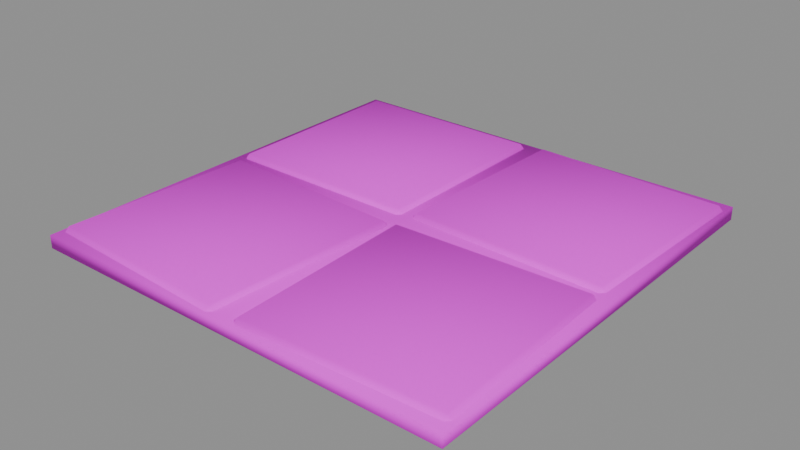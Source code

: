 # Source: PR_Building_Zemin_Tas.blend  (saved by Blender 5.2.45; exported with 4.5.12 LTS)
import bpy
from mathutils import Matrix  # noqa: F401  (used for matrix-valued properties, if any)

bpy.ops.wm.read_factory_settings(use_empty=True)
scene = bpy.context.scene
scene.name = 'Scene'

# ---- images (referenced by path relative to the original .blend; pixels are not part of the script)
import os
ASSET_DIR = os.environ.get("B2B_ASSET_DIR", "")  # directory of the original .blend (textures are referenced by path, not embedded)
HERE = os.path.dirname(os.path.abspath(__file__))  # packed textures are extracted next to this script under _unpacked/

def load_image(name, relpath, width, height, colorspace="sRGB"):
    """Load a texture the original file referenced (path relative to the .blend, or extracted next to this script)."""
    p = next((c for c in (os.path.join(HERE, relpath), os.path.join(ASSET_DIR, relpath)) if relpath and os.path.exists(c)), "")
    if p:
        img = bpy.data.images.load(p, check_existing=True)
        img.name = name
    else:  # same state as the original file: an image datablock whose file is absent (Cycles renders it pink)
        img = bpy.data.images.new(name, width, height)
        img.source = "FILE"
        img.filepath = "//" + (relpath or name)
    img.colorspace_settings.name = colorspace
    return img
img_t_palette_main = load_image('T_Palette_Main', 'T_Palette_Main.png', 1024, 1024, 'sRGB')

# ---- materials (node trees are filled in below, after node groups)
mat_m_palette = bpy.data.materials.new('M_Palette')

# ---- material node trees
mat_m_palette.use_nodes = True; mat_m_palette.node_tree.nodes.clear()
_N = mat_m_palette.node_tree.nodes; _L = mat_m_palette.node_tree.links
n0 = _N.new('ShaderNodeBsdfPrincipled'); n0.name = 'Principled BSDF'; n0.location = (-200, 100)
n0.inputs[2].default_value = 0.75
n0.inputs[10].default_value = 0.005
n0.inputs[13].default_value = 0.2
n1 = _N.new('ShaderNodeOutputMaterial'); n1.name = 'Material Output'; n1.location = (200, 100)
n2 = _N.new('ShaderNodeTexImage'); n2.name = 'Image Texture'; n2.location = (0, 0)
n2.image = img_t_palette_main
n2.interpolation = 'Closest'
_L.new(n0.outputs[0], n1.inputs[0])
_L.new(n2.outputs[0], n0.inputs[0])
n1.is_active_output = True

# ---- meshes
me_pr_building_zemin_tas = bpy.data.meshes.new('PR_Building_Zemin_Tas')
me_pr_building_zemin_tas.from_pydata([(-0.5, -0.5, 0.0), (-0.5, -0.5, 0.03), (-0.5, 0.5, 0.0), (-0.5, 0.5, 0.03), (0.5, -0.5, 0.0), (0.5, -0.5, 0.03), (0.5, 0.5, 0.0), (0.5, 0.5, 0.03), (-0.4865, -0.4629, 0.01), (-0.487, -0.4729, 0.02), (-0.4965, -0.4624, 0.02), (-0.487, -0.4729, 0.03), (-0.4865, -0.4629, 0.04), (-0.4965, -0.4624, 0.03), (-0.4629, -0.01353, 0.01), (-0.4729, -0.01301, 0.02), (-0.4624, -0.003546, 0.02), (-0.4629, -0.01353, 0.04), (-0.4624, -0.003546, 0.03), (-0.4729, -0.01301, 0.03), (-0.03708, -0.4865, 0.01), (-0.0271, -0.487, 0.02), (-0.03761, -0.4965, 0.02), (-0.03708, -0.4865, 0.04), (-0.03761, -0.4965, 0.03), (-0.0271, -0.487, 0.03), (-0.01353, -0.03708, 0.01), (-0.01301, -0.0271, 0.02), (-0.003546, -0.03761, 0.02), (-0.01353, -0.03708, 0.04), (-0.003546, -0.03761, 0.03), (-0.01301, -0.0271, 0.03), (0.03299, -0.4827, 0.01), (0.03334, -0.4927, 0.02), (0.023, -0.4831, 0.02), (0.03334, -0.4927, 0.03), (0.03299, -0.4827, 0.04), (0.023, -0.4831, 0.03), (0.01728, -0.03299, 0.01), (0.007291, -0.03334, 0.02), (0.01694, -0.023, 0.02), (0.01728, -0.03299, 0.04), (0.01694, -0.023, 0.03), (0.007291, -0.03334, 0.03), (0.4827, -0.467, 0.01), (0.4927, -0.4667, 0.02), (0.4831, -0.477, 0.02), (0.4827, -0.467, 0.04), (0.4831, -0.477, 0.03), (0.4927, -0.4667, 0.03), (0.467, -0.01728, 0.01), (0.4667, -0.007291, 0.02), (0.477, -0.01694, 0.02), (0.467, -0.01728, 0.04), (0.477, -0.01694, 0.03), (0.4667, -0.007291, 0.03), (-0.475, 0.025, 0.01), (-0.475, 0.015, 0.02), (-0.485, 0.025, 0.02), (-0.475, 0.015, 0.03), (-0.475, 0.025, 0.04), (-0.485, 0.025, 0.03), (-0.475, 0.475, 0.01), (-0.485, 0.475, 0.02), (-0.475, 0.485, 0.02), (-0.475, 0.475, 0.04), (-0.475, 0.485, 0.03), (-0.485, 0.475, 0.03), (-0.025, 0.025, 0.01), (-0.015, 0.025, 0.02), (-0.025, 0.015, 0.02), (-0.025, 0.025, 0.04), (-0.025, 0.015, 0.03), (-0.015, 0.025, 0.03), (-0.025, 0.475, 0.01), (-0.025, 0.485, 0.02), (-0.015, 0.475, 0.02), (-0.025, 0.475, 0.04), (-0.015, 0.475, 0.03), (-0.025, 0.485, 0.03), (0.01728, 0.03299, 0.01), (0.01694, 0.023, 0.02), (0.007291, 0.03334, 0.02), (0.01694, 0.023, 0.03), (0.01728, 0.03299, 0.04), (0.007291, 0.03334, 0.03), (0.03299, 0.4827, 0.01), (0.023, 0.4831, 0.02), (0.03334, 0.4927, 0.02), (0.03299, 0.4827, 0.04), (0.03334, 0.4927, 0.03), (0.023, 0.4831, 0.03), (0.467, 0.01728, 0.01), (0.477, 0.01694, 0.02), (0.4667, 0.007291, 0.02), (0.467, 0.01728, 0.04), (0.4667, 0.007291, 0.03), (0.477, 0.01694, 0.03), (0.4827, 0.467, 0.01), (0.4831, 0.477, 0.02), (0.4927, 0.4667, 0.02), (0.4827, 0.467, 0.04), (0.4927, 0.4667, 0.03), (0.4831, 0.477, 0.03)], [], [(0, 1, 3, 2), (2, 3, 7, 6), (6, 7, 5, 4), (4, 5, 1, 0), (2, 6, 4, 0), (7, 3, 1, 5), (8, 9, 10), (11, 12, 13), (14, 15, 16), (17, 18, 19), (20, 21, 22), (23, 24, 25), (26, 27, 28), (29, 30, 31), (14, 8, 10, 15), (9, 11, 13, 10), (12, 17, 19, 13), (18, 16, 15, 19), (26, 14, 16, 27), (17, 29, 31, 18), (30, 28, 27, 31), (20, 26, 28, 21), (29, 23, 25, 30), (24, 22, 21, 25), (8, 20, 22, 9), (23, 12, 11, 24), (14, 26, 20, 8), (10, 13, 19, 15), (22, 24, 11, 9), (29, 17, 12, 23), (16, 18, 31, 27), (28, 30, 25, 21), (32, 33, 34), (35, 36, 37), (38, 39, 40), (41, 42, 43), (44, 45, 46), (47, 48, 49), (50, 51, 52), (53, 54, 55), (38, 32, 34, 39), (33, 35, 37, 34), (36, 41, 43, 37), (42, 40, 39, 43), (50, 38, 40, 51), (41, 53, 55, 42), (54, 52, 51, 55), (44, 50, 52, 45), (53, 47, 49, 54), (48, 46, 45, 49), (32, 44, 46, 33), (47, 36, 35, 48), (38, 50, 44, 32), (34, 37, 43, 39), (46, 48, 35, 33), (53, 41, 36, 47), (40, 42, 55, 51), (52, 54, 49, 45), (56, 57, 58), (59, 60, 61), (62, 63, 64), (65, 66, 67), (68, 69, 70), (71, 72, 73), (74, 75, 76), (77, 78, 79), (62, 56, 58, 63), (57, 59, 61, 58), (60, 65, 67, 61), (66, 64, 63, 67), (74, 62, 64, 75), (65, 77, 79, 66), (78, 76, 75, 79), (68, 74, 76, 69), (77, 71, 73, 78), (72, 70, 69, 73), (56, 68, 70, 57), (71, 60, 59, 72), (62, 74, 68, 56), (58, 61, 67, 63), (70, 72, 59, 57), (77, 65, 60, 71), (64, 66, 79, 75), (76, 78, 73, 69), (80, 81, 82), (83, 84, 85), (86, 87, 88), (89, 90, 91), (92, 93, 94), (95, 96, 97), (98, 99, 100), (101, 102, 103), (86, 80, 82, 87), (81, 83, 85, 82), (84, 89, 91, 85), (90, 88, 87, 91), (98, 86, 88, 99), (89, 101, 103, 90), (102, 100, 99, 103), (92, 98, 100, 93), (101, 95, 97, 102), (96, 94, 93, 97), (80, 92, 94, 81), (95, 84, 83, 96), (86, 98, 92, 80), (82, 85, 91, 87), (94, 96, 83, 81), (101, 89, 84, 95), (88, 90, 103, 99), (100, 102, 97, 93)])
me_pr_building_zemin_tas.polygons.foreach_set('use_smooth', [True] * 110)
_k = set([(0, 1), (0, 2), (0, 4), (1, 3), (1, 5), (2, 3), (2, 6), (3, 7), (4, 5), (4, 6), (5, 7), (6, 7), (8, 9), (8, 10), (8, 14), (8, 20), (9, 10), (9, 11), (9, 22), (10, 13), (10, 15), (11, 12), (11, 13), (11, 24), (12, 13), (12, 17), (12, 23), (13, 19), (14, 15), (14, 16), (14, 26), (15, 16), (15, 19), (16, 18), (16, 27), (17, 18), (17, 19), (17, 29), (18, 19), (18, 31), (20, 21), (20, 22), (20, 26), (21, 22), (21, 25), (21, 28), (22, 24), (23, 24), (23, 25), (23, 29), (24, 25), (25, 30), (26, 27), (26, 28), (27, 28), (27, 31), (28, 30), (29, 30), (29, 31), (30, 31), (32, 33), (32, 34), (32, 38), (32, 44), (33, 34), (33, 35), (33, 46), (34, 37), (34, 39), (35, 36), (35, 37), (35, 48), (36, 37), (36, 41), (36, 47), (37, 43), (38, 39), (38, 40), (38, 50), (39, 40), (39, 43), (40, 42), (40, 51), (41, 42), (41, 43), (41, 53), (42, 43), (42, 55), (44, 45), (44, 46), (44, 50), (45, 46), (45, 49), (45, 52), (46, 48), (47, 48), (47, 49), (47, 53), (48, 49), (49, 54), (50, 51), (50, 52), (51, 52), (51, 55), (52, 54), (53, 54), (53, 55), (54, 55), (56, 57), (56, 58), (56, 62), (56, 68), (57, 58), (57, 59), (57, 70), (58, 61), (58, 63), (59, 60), (59, 61), (59, 72), (60, 61), (60, 65), (60, 71), (61, 67), (62, 63), (62, 64), (62, 74), (63, 64), (63, 67), (64, 66), (64, 75), (65, 66), (65, 67), (65, 77), (66, 67), (66, 79), (68, 69), (68, 70), (68, 74), (69, 70), (69, 73), (69, 76), (70, 72), (71, 72), (71, 73), (71, 77), (72, 73), (73, 78), (74, 75), (74, 76), (75, 76), (75, 79), (76, 78), (77, 78), (77, 79), (78, 79), (80, 81), (80, 82), (80, 86), (80, 92), (81, 82), (81, 83), (81, 94), (82, 85), (82, 87), (83, 84), (83, 85), (83, 96), (84, 85), (84, 89), (84, 95), (85, 91), (86, 87), (86, 88), (86, 98), (87, 88), (87, 91), (88, 90), (88, 99), (89, 90), (89, 91), (89, 101), (90, 91), (90, 103), (92, 93), (92, 94), (92, 98), (93, 94), (93, 97), (93, 100), (94, 96), (95, 96), (95, 97), (95, 101), (96, 97), (97, 102), (98, 99), (98, 100), (99, 100), (99, 103), (100, 102), (101, 102), (101, 103), (102, 103)])
me_pr_building_zemin_tas.attributes.new('sharp_edge', 'BOOLEAN', 'EDGE').data.foreach_set('value', [ (min(e.vertices), max(e.vertices)) in _k for e in me_pr_building_zemin_tas.edges])
_uv = me_pr_building_zemin_tas.uv_layers.new(name='UVMap')
_uv.uv.foreach_set('vector', [0.2812, 0.9688, 0.2812, 0.9688, 0.2812, 0.9688, 0.2812, 0.9688, 0.2812, 0.9688, 0.2812, 0.9688, 0.2812, 0.9688, 0.2812, 0.9688, 0.2812, 0.9688, 0.2812, 0.9688, 0.2812, 0.9688, 0.2812, 0.9688, 0.2812, 0.9688, 0.2812, 0.9688, 0.2812, 0.9688, 0.2812, 0.9688, 0.2812, 0.9688, 0.2812, 0.9688, 0.2812, 0.9688, 0.2812, 0.9688, 0.2812, 0.9688, 0.2812, 0.9688, 0.2812, 0.9688, 0.2812, 0.9688, 0.7812, 0.8437, 0.7812, 0.8438, 0.7812, 0.8438, 0.7812, 0.8438, 0.7813, 0.8438, 0.7812, 0.8438, 0.7812, 0.8437, 0.7812, 0.8438, 0.7812, 0.8438, 0.7813, 0.8438, 0.7812, 0.8438, 0.7812, 0.8438, 0.7813, 0.8438, 0.7812, 0.8438, 0.7812, 0.8438, 0.7812, 0.8437, 0.7812, 0.8438, 0.7812, 0.8438, 0.7813, 0.8438, 0.7812, 0.8438, 0.7812, 0.8438, 0.7812, 0.8437, 0.7812, 0.8438, 0.7812, 0.8438, 0.7812, 0.8437, 0.7812, 0.8437, 0.7812, 0.8438, 0.7812, 0.8438, 0.7812, 0.8438, 0.7812, 0.8438, 0.7812, 0.8438, 0.7812, 0.8438, 0.7813, 0.8438, 0.7813, 0.8438, 0.7812, 0.8438, 0.7812, 0.8438, 0.7812, 0.8438, 0.7812, 0.8438, 0.7812, 0.8438, 0.7812, 0.8438, 0.7813, 0.8438, 0.7812, 0.8437, 0.7812, 0.8438, 0.7812, 0.8438, 0.7813, 0.8438, 0.7812, 0.8437, 0.7812, 0.8438, 0.7812, 0.8438, 0.7812, 0.8438, 0.7812, 0.8438, 0.7812, 0.8438, 0.7812, 0.8438, 0.7813, 0.8438, 0.7813, 0.8438, 0.7812, 0.8438, 0.7812, 0.8438, 0.7812, 0.8437, 0.7812, 0.8437, 0.7812, 0.8438, 0.7812, 0.8438, 0.7812, 0.8438, 0.7812, 0.8438, 0.7812, 0.8438, 0.7812, 0.8438, 0.7812, 0.8437, 0.7813, 0.8438, 0.7812, 0.8438, 0.7812, 0.8438, 0.7812, 0.8437, 0.7813, 0.8438, 0.7812, 0.8438, 0.7812, 0.8438, 0.7812, 0.8437, 0.7813, 0.8438, 0.7813, 0.8438, 0.7812, 0.8437, 0.7812, 0.8438, 0.7812, 0.8438, 0.7812, 0.8438, 0.7812, 0.8438, 0.7812, 0.8438, 0.7812, 0.8438, 0.7812, 0.8438, 0.7812, 0.8438, 0.7812, 0.8437, 0.7813, 0.8438, 0.7813, 0.8438, 0.7812, 0.8437, 0.7812, 0.8438, 0.7812, 0.8438, 0.7812, 0.8438, 0.7812, 0.8438, 0.7812, 0.8438, 0.7812, 0.8438, 0.7812, 0.8438, 0.7812, 0.8438, 0.2187, 0.9687, 0.2188, 0.9688, 0.2188, 0.9688, 0.2188, 0.9688, 0.2188, 0.9688, 0.2188, 0.9688, 0.2187, 0.9687, 0.2188, 0.9688, 0.2188, 0.9688, 0.2188, 0.9687, 0.2188, 0.9688, 0.2188, 0.9688, 0.2188, 0.9688, 0.2188, 0.9688, 0.2188, 0.9688, 0.2187, 0.9687, 0.2188, 0.9688, 0.2188, 0.9688, 0.2188, 0.9687, 0.2188, 0.9688, 0.2188, 0.9688, 0.2187, 0.9687, 0.2188, 0.9688, 0.2188, 0.9688, 0.2187, 0.9687, 0.2187, 0.9687, 0.2188, 0.9688, 0.2188, 0.9688, 0.2188, 0.9688, 0.2188, 0.9688, 0.2188, 0.9688, 0.2188, 0.9688, 0.2188, 0.9688, 0.2188, 0.9687, 0.2188, 0.9688, 0.2188, 0.9688, 0.2188, 0.9688, 0.2188, 0.9688, 0.2188, 0.9688, 0.2188, 0.9688, 0.2188, 0.9687, 0.2187, 0.9687, 0.2188, 0.9688, 0.2188, 0.9688, 0.2188, 0.9687, 0.2187, 0.9687, 0.2188, 0.9688, 0.2188, 0.9688, 0.2188, 0.9688, 0.2188, 0.9688, 0.2188, 0.9688, 0.2188, 0.9688, 0.2188, 0.9688, 0.2188, 0.9687, 0.2188, 0.9688, 0.2188, 0.9688, 0.2187, 0.9687, 0.2187, 0.9687, 0.2188, 0.9688, 0.2188, 0.9688, 0.2188, 0.9688, 0.2188, 0.9688, 0.2188, 0.9688, 0.2188, 0.9688, 0.2187, 0.9687, 0.2188, 0.9688, 0.2188, 0.9688, 0.2188, 0.9688, 0.2187, 0.9687, 0.2188, 0.9688, 0.2188, 0.9688, 0.2188, 0.9688, 0.2187, 0.9687, 0.2188, 0.9687, 0.2188, 0.9688, 0.2187, 0.9687, 0.2188, 0.9688, 0.2188, 0.9688, 0.2188, 0.9688, 0.2188, 0.9688, 0.2188, 0.9688, 0.2188, 0.9688, 0.2188, 0.9688, 0.2188, 0.9688, 0.2187, 0.9687, 0.2188, 0.9687, 0.2188, 0.9688, 0.2187, 0.9687, 0.2188, 0.9688, 0.2188, 0.9688, 0.2188, 0.9688, 0.2188, 0.9688, 0.2188, 0.9688, 0.2188, 0.9688, 0.2188, 0.9688, 0.2188, 0.9688, 0.2187, 0.9687, 0.2188, 0.9688, 0.2188, 0.9688, 0.2188, 0.9688, 0.2188, 0.9688, 0.2188, 0.9688, 0.2187, 0.9687, 0.2188, 0.9688, 0.2188, 0.9688, 0.2188, 0.9687, 0.2188, 0.9688, 0.2188, 0.9688, 0.2188, 0.9688, 0.2188, 0.9688, 0.2188, 0.9688, 0.2187, 0.9687, 0.2188, 0.9688, 0.2188, 0.9688, 0.2188, 0.9687, 0.2188, 0.9688, 0.2188, 0.9688, 0.2187, 0.9687, 0.2188, 0.9688, 0.2188, 0.9688, 0.2187, 0.9687, 0.2187, 0.9687, 0.2188, 0.9688, 0.2188, 0.9688, 0.2188, 0.9688, 0.2188, 0.9688, 0.2188, 0.9688, 0.2188, 0.9688, 0.2188, 0.9688, 0.2188, 0.9687, 0.2188, 0.9688, 0.2188, 0.9688, 0.2188, 0.9688, 0.2188, 0.9688, 0.2188, 0.9688, 0.2188, 0.9688, 0.2188, 0.9687, 0.2187, 0.9687, 0.2188, 0.9688, 0.2188, 0.9688, 0.2188, 0.9687, 0.2187, 0.9687, 0.2188, 0.9688, 0.2188, 0.9688, 0.2188, 0.9688, 0.2188, 0.9688, 0.2188, 0.9688, 0.2188, 0.9688, 0.2188, 0.9688, 0.2188, 0.9687, 0.2188, 0.9688, 0.2188, 0.9688, 0.2187, 0.9687, 0.2187, 0.9687, 0.2188, 0.9688, 0.2188, 0.9688, 0.2188, 0.9688, 0.2188, 0.9688, 0.2188, 0.9688, 0.2188, 0.9688, 0.2187, 0.9687, 0.2188, 0.9688, 0.2188, 0.9688, 0.2188, 0.9688, 0.2187, 0.9687, 0.2188, 0.9688, 0.2188, 0.9688, 0.2188, 0.9688, 0.2187, 0.9687, 0.2188, 0.9687, 0.2188, 0.9688, 0.2187, 0.9687, 0.2188, 0.9688, 0.2188, 0.9688, 0.2188, 0.9688, 0.2188, 0.9688, 0.2188, 0.9688, 0.2188, 0.9688, 0.2188, 0.9688, 0.2188, 0.9688, 0.2187, 0.9687, 0.2188, 0.9687, 0.2188, 0.9688, 0.2187, 0.9687, 0.2188, 0.9688, 0.2188, 0.9688, 0.2188, 0.9688, 0.2188, 0.9688, 0.2188, 0.9688, 0.2188, 0.9688, 0.2188, 0.9688, 0.2188, 0.9688, 0.7812, 0.8437, 0.7812, 0.8438, 0.7812, 0.8438, 0.7812, 0.8438, 0.7813, 0.8438, 0.7812, 0.8438, 0.7812, 0.8437, 0.7812, 0.8438, 0.7812, 0.8438, 0.7813, 0.8438, 0.7812, 0.8438, 0.7812, 0.8438, 0.7813, 0.8438, 0.7812, 0.8438, 0.7812, 0.8438, 0.7812, 0.8437, 0.7812, 0.8438, 0.7812, 0.8438, 0.7813, 0.8438, 0.7812, 0.8438, 0.7812, 0.8438, 0.7812, 0.8437, 0.7812, 0.8438, 0.7812, 0.8438, 0.7812, 0.8437, 0.7812, 0.8437, 0.7812, 0.8438, 0.7812, 0.8438, 0.7812, 0.8438, 0.7812, 0.8438, 0.7812, 0.8438, 0.7812, 0.8438, 0.7813, 0.8438, 0.7813, 0.8438, 0.7812, 0.8438, 0.7812, 0.8438, 0.7812, 0.8438, 0.7812, 0.8438, 0.7812, 0.8438, 0.7812, 0.8438, 0.7813, 0.8438, 0.7812, 0.8437, 0.7812, 0.8438, 0.7812, 0.8438, 0.7813, 0.8438, 0.7812, 0.8437, 0.7812, 0.8438, 0.7812, 0.8438, 0.7812, 0.8438, 0.7812, 0.8438, 0.7812, 0.8438, 0.7812, 0.8438, 0.7813, 0.8438, 0.7813, 0.8438, 0.7812, 0.8438, 0.7812, 0.8438, 0.7812, 0.8437, 0.7812, 0.8437, 0.7812, 0.8438, 0.7812, 0.8438, 0.7812, 0.8438, 0.7812, 0.8438, 0.7812, 0.8438, 0.7812, 0.8438, 0.7812, 0.8437, 0.7813, 0.8438, 0.7812, 0.8438, 0.7812, 0.8438, 0.7812, 0.8437, 0.7813, 0.8438, 0.7812, 0.8438, 0.7812, 0.8438, 0.7812, 0.8437, 0.7813, 0.8438, 0.7813, 0.8438, 0.7812, 0.8437, 0.7812, 0.8438, 0.7812, 0.8438, 0.7812, 0.8438, 0.7812, 0.8438, 0.7812, 0.8438, 0.7812, 0.8438, 0.7812, 0.8438, 0.7812, 0.8438, 0.7812, 0.8437, 0.7813, 0.8438, 0.7813, 0.8438, 0.7812, 0.8437, 0.7812, 0.8438, 0.7812, 0.8438, 0.7812, 0.8438, 0.7812, 0.8438, 0.7812, 0.8438, 0.7812, 0.8438, 0.7812, 0.8438, 0.7812, 0.8438])
me_pr_building_zemin_tas.materials.append(mat_m_palette)
me_pr_building_zemin_tas.update()

# ---- objects
ob_pr_building_zemin_tas = bpy.data.objects.new('PR_Building_Zemin_Tas', me_pr_building_zemin_tas)

# ---- transforms, parenting, visibility, modifiers, constraints
ob_pr_building_zemin_tas.location = (0.0, 0.0, 0.0)

# ---- collection membership
scene.collection.objects.link(ob_pr_building_zemin_tas)

# ---- scene / render settings (as saved in the file)
scene.frame_start = 1; scene.frame_end = 250; scene.frame_set(1)
scene.render.engine = 'BLENDER_EEVEE_NEXT'
scene.render.bake_bias = 0.0
scene.render.bake_samples = 0
scene.render.compositor_device = 'GPU'
scene.eevee.use_volume_custom_range = False
scene.eevee.fast_gi_thickness_near = 0.1
scene.eevee.fast_gi_thickness_far = 0.0
scene.eevee.ray_tracing_options.screen_trace_thickness = 0.1
bpy.context.view_layer.update()

# ---- added for rendering (the .blend has no active camera and no usable light): camera, sun + grey world if the file has none
cam_auto = bpy.data.cameras.new('AutoCamera')
cam_auto.lens = 50.0
cam_auto.sensor_width = 36.0
cam_auto.clip_end = 1000.0
ob_auto_camera = bpy.data.objects.new('AutoCamera', cam_auto)
scene.collection.objects.link(ob_auto_camera)
ob_auto_camera.location = (1.30899, -1.57079, 1.06719)
ob_auto_camera.rotation_euler = (1.09748, -7.21219e-08, 0.694738)
scene.camera = ob_auto_camera
light_auto_sun = bpy.data.lights.new('AutoSun', 'SUN')
light_auto_sun.energy = 3.0
light_auto_sun.angle = 0.0523599
ob_auto_sun = bpy.data.objects.new('AutoSun', light_auto_sun)
scene.collection.objects.link(ob_auto_sun)
ob_auto_sun.rotation_euler = (0.872665, 0.174533, 0.523599)
if scene.world is None:
    world_auto = bpy.data.worlds.new('AutoWorld')
    world_auto.color = (0.3, 0.3, 0.3)
    scene.world = world_auto
bpy.context.view_layer.update()
